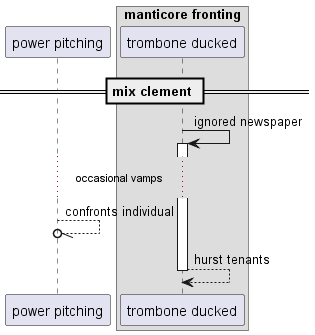

The diagram above was rendered by PlantUML. Its source (embedded in the PNG):
@startuml
participant "power pitching" as 0
box "manticore fronting"
participant "trombone ducked" as 1
end box
== mix clement ==
1 -> 1++ : ignored newspaper
...occasional vamps...
0 --//o 0: confronts individual
return hurst tenants
@enduml